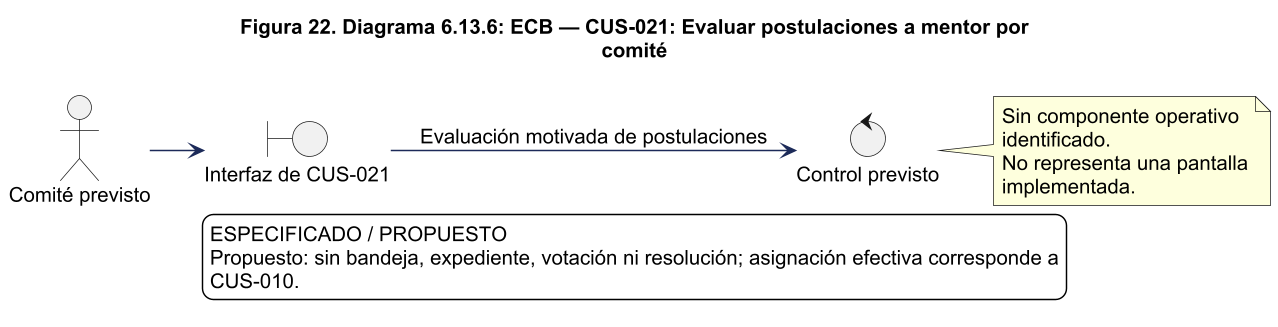

The diagram above was rendered by PlantUML. Its source (embedded in the PNG):
@startuml
!pragma layout smetana
skinparam backgroundColor white
skinparam shadowing false
skinparam defaultFontName Arial
skinparam defaultFontSize 14
skinparam ArrowColor #1C2A59
skinparam packageStyle rectangle
skinparam wrapWidth 220
skinparam maxMessageSize 260
skinparam dpi 140
title Figura 22. Diagrama 6.13.6: ECB — CUS-021: Evaluar postulaciones a mentor por\ncomité
left to right direction
actor "Comité previsto" as actor
boundary "Interfaz de CUS-021" as ui
control "Control previsto" as control
actor --> ui
ui --> control : Evaluación motivada de postulaciones
note right of control
Sin componente operativo identificado.
No representa una pantalla implementada.
end note

legend bottom
ESPECIFICADO / PROPUESTO
Propuesto: sin bandeja, expediente, votación ni resolución; asignación efectiva corresponde a
CUS-010.
endlegend

@enduml